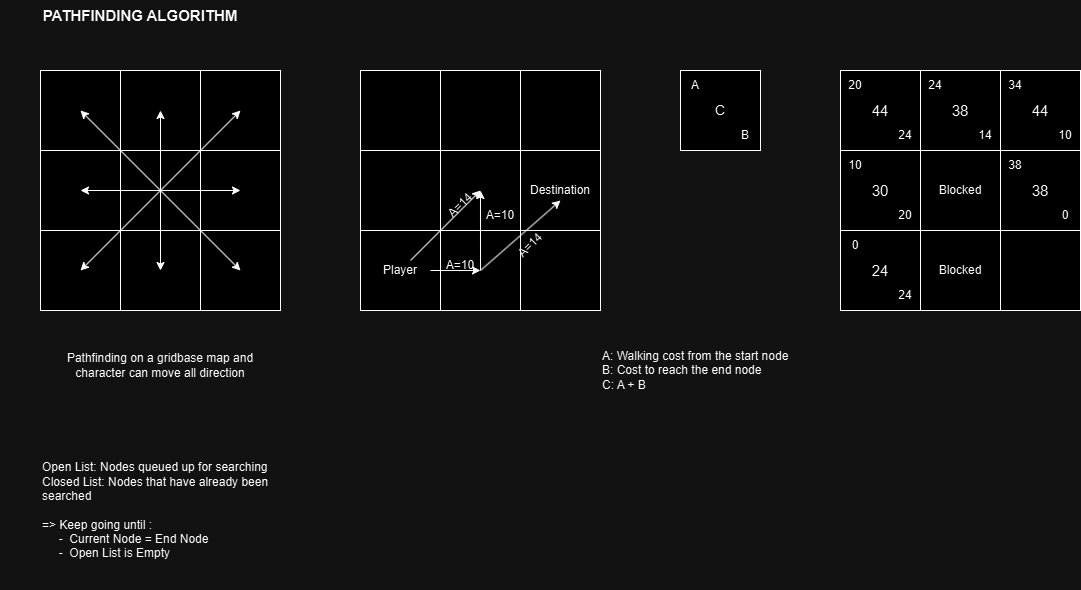

The diagram above was exported from draw.io. Its source (the exported page's mxGraphModel, read from the mxfile embedded in the PNG):
<mxGraphModel dx="1434" dy="738" grid="1" gridSize="10" guides="1" tooltips="1" connect="1" arrows="1" fold="1" page="1" pageScale="1" pageWidth="2339" pageHeight="3300" math="0" shadow="0">
  <root>
    <mxCell id="0" />
    <mxCell id="1" parent="0" />
    <mxCell id="u0sCaoaaft1LjA20pn6_-1" value="" style="whiteSpace=wrap;html=1;aspect=fixed;" parent="1" vertex="1">
      <mxGeometry x="80" y="80" width="80" height="80" as="geometry" />
    </mxCell>
    <mxCell id="u0sCaoaaft1LjA20pn6_-2" value="" style="whiteSpace=wrap;html=1;aspect=fixed;" parent="1" vertex="1">
      <mxGeometry x="160" y="80" width="80" height="80" as="geometry" />
    </mxCell>
    <mxCell id="u0sCaoaaft1LjA20pn6_-3" value="" style="whiteSpace=wrap;html=1;aspect=fixed;" parent="1" vertex="1">
      <mxGeometry x="240" y="80" width="80" height="80" as="geometry" />
    </mxCell>
    <mxCell id="u0sCaoaaft1LjA20pn6_-4" value="" style="whiteSpace=wrap;html=1;aspect=fixed;" parent="1" vertex="1">
      <mxGeometry x="240" y="160" width="80" height="80" as="geometry" />
    </mxCell>
    <mxCell id="u0sCaoaaft1LjA20pn6_-5" value="" style="whiteSpace=wrap;html=1;aspect=fixed;" parent="1" vertex="1">
      <mxGeometry x="160" y="160" width="80" height="80" as="geometry" />
    </mxCell>
    <mxCell id="u0sCaoaaft1LjA20pn6_-6" value="" style="whiteSpace=wrap;html=1;aspect=fixed;" parent="1" vertex="1">
      <mxGeometry x="80" y="160" width="80" height="80" as="geometry" />
    </mxCell>
    <mxCell id="u0sCaoaaft1LjA20pn6_-7" value="" style="whiteSpace=wrap;html=1;aspect=fixed;" parent="1" vertex="1">
      <mxGeometry x="80" y="240" width="80" height="80" as="geometry" />
    </mxCell>
    <mxCell id="u0sCaoaaft1LjA20pn6_-8" value="" style="whiteSpace=wrap;html=1;aspect=fixed;" parent="1" vertex="1">
      <mxGeometry x="160" y="240" width="80" height="80" as="geometry" />
    </mxCell>
    <mxCell id="u0sCaoaaft1LjA20pn6_-9" value="" style="whiteSpace=wrap;html=1;aspect=fixed;" parent="1" vertex="1">
      <mxGeometry x="240" y="240" width="80" height="80" as="geometry" />
    </mxCell>
    <mxCell id="u0sCaoaaft1LjA20pn6_-10" value="&lt;b&gt;&lt;font style=&quot;font-size: 15px;&quot;&gt;PATHFINDING ALGORITHM&lt;/font&gt;&lt;/b&gt;" style="text;html=1;align=center;verticalAlign=middle;whiteSpace=wrap;rounded=0;" parent="1" vertex="1">
      <mxGeometry x="40" y="10" width="280" height="30" as="geometry" />
    </mxCell>
    <mxCell id="u0sCaoaaft1LjA20pn6_-12" value="" style="endArrow=classic;html=1;rounded=0;" parent="1" edge="1">
      <mxGeometry width="50" height="50" relative="1" as="geometry">
        <mxPoint x="200" y="200" as="sourcePoint" />
        <mxPoint x="280" y="120" as="targetPoint" />
      </mxGeometry>
    </mxCell>
    <mxCell id="u0sCaoaaft1LjA20pn6_-13" value="" style="endArrow=classic;html=1;rounded=0;entryX=0.5;entryY=0.5;entryDx=0;entryDy=0;entryPerimeter=0;" parent="1" target="u0sCaoaaft1LjA20pn6_-2" edge="1">
      <mxGeometry width="50" height="50" relative="1" as="geometry">
        <mxPoint x="200" y="200" as="sourcePoint" />
        <mxPoint x="190" y="120" as="targetPoint" />
      </mxGeometry>
    </mxCell>
    <mxCell id="u0sCaoaaft1LjA20pn6_-14" value="" style="endArrow=classic;html=1;rounded=0;entryX=0.5;entryY=0.5;entryDx=0;entryDy=0;entryPerimeter=0;" parent="1" target="u0sCaoaaft1LjA20pn6_-1" edge="1">
      <mxGeometry width="50" height="50" relative="1" as="geometry">
        <mxPoint x="200" y="200" as="sourcePoint" />
        <mxPoint x="290" y="130" as="targetPoint" />
      </mxGeometry>
    </mxCell>
    <mxCell id="u0sCaoaaft1LjA20pn6_-15" value="" style="endArrow=classic;html=1;rounded=0;entryX=0.5;entryY=0.5;entryDx=0;entryDy=0;entryPerimeter=0;" parent="1" target="u0sCaoaaft1LjA20pn6_-8" edge="1">
      <mxGeometry width="50" height="50" relative="1" as="geometry">
        <mxPoint x="200" y="200" as="sourcePoint" />
        <mxPoint x="210" y="130" as="targetPoint" />
      </mxGeometry>
    </mxCell>
    <mxCell id="u0sCaoaaft1LjA20pn6_-16" value="" style="endArrow=classic;html=1;rounded=0;entryX=0.5;entryY=0.5;entryDx=0;entryDy=0;entryPerimeter=0;" parent="1" target="u0sCaoaaft1LjA20pn6_-4" edge="1">
      <mxGeometry width="50" height="50" relative="1" as="geometry">
        <mxPoint x="200" y="200" as="sourcePoint" />
        <mxPoint x="210" y="290" as="targetPoint" />
      </mxGeometry>
    </mxCell>
    <mxCell id="u0sCaoaaft1LjA20pn6_-17" value="" style="endArrow=classic;html=1;rounded=0;entryX=0.5;entryY=0.5;entryDx=0;entryDy=0;entryPerimeter=0;" parent="1" target="u0sCaoaaft1LjA20pn6_-9" edge="1">
      <mxGeometry width="50" height="50" relative="1" as="geometry">
        <mxPoint x="200" y="200" as="sourcePoint" />
        <mxPoint x="290" y="210" as="targetPoint" />
      </mxGeometry>
    </mxCell>
    <mxCell id="u0sCaoaaft1LjA20pn6_-18" value="" style="endArrow=classic;html=1;rounded=0;entryX=0.5;entryY=0.5;entryDx=0;entryDy=0;entryPerimeter=0;" parent="1" target="u0sCaoaaft1LjA20pn6_-7" edge="1">
      <mxGeometry width="50" height="50" relative="1" as="geometry">
        <mxPoint x="200" y="200" as="sourcePoint" />
        <mxPoint x="290" y="290" as="targetPoint" />
      </mxGeometry>
    </mxCell>
    <mxCell id="u0sCaoaaft1LjA20pn6_-19" value="" style="endArrow=classic;html=1;rounded=0;entryX=0.5;entryY=0.5;entryDx=0;entryDy=0;entryPerimeter=0;" parent="1" target="u0sCaoaaft1LjA20pn6_-6" edge="1">
      <mxGeometry width="50" height="50" relative="1" as="geometry">
        <mxPoint x="200" y="200" as="sourcePoint" />
        <mxPoint x="130" y="290" as="targetPoint" />
      </mxGeometry>
    </mxCell>
    <mxCell id="u0sCaoaaft1LjA20pn6_-20" value="Pathfinding on a gridbase map and character can move all direction" style="text;html=1;align=center;verticalAlign=middle;whiteSpace=wrap;rounded=0;" parent="1" vertex="1">
      <mxGeometry x="80" y="360" width="240" height="30" as="geometry" />
    </mxCell>
    <mxCell id="u0sCaoaaft1LjA20pn6_-21" value="" style="whiteSpace=wrap;html=1;aspect=fixed;" parent="1" vertex="1">
      <mxGeometry x="400" y="80" width="80" height="80" as="geometry" />
    </mxCell>
    <mxCell id="u0sCaoaaft1LjA20pn6_-22" value="" style="whiteSpace=wrap;html=1;aspect=fixed;" parent="1" vertex="1">
      <mxGeometry x="480" y="80" width="80" height="80" as="geometry" />
    </mxCell>
    <mxCell id="u0sCaoaaft1LjA20pn6_-23" value="" style="whiteSpace=wrap;html=1;aspect=fixed;" parent="1" vertex="1">
      <mxGeometry x="560" y="80" width="80" height="80" as="geometry" />
    </mxCell>
    <mxCell id="u0sCaoaaft1LjA20pn6_-24" value="" style="whiteSpace=wrap;html=1;aspect=fixed;" parent="1" vertex="1">
      <mxGeometry x="400" y="160" width="80" height="80" as="geometry" />
    </mxCell>
    <mxCell id="u0sCaoaaft1LjA20pn6_-25" value="" style="whiteSpace=wrap;html=1;aspect=fixed;" parent="1" vertex="1">
      <mxGeometry x="480" y="160" width="80" height="80" as="geometry" />
    </mxCell>
    <mxCell id="u0sCaoaaft1LjA20pn6_-26" value="Destination" style="whiteSpace=wrap;html=1;aspect=fixed;" parent="1" vertex="1">
      <mxGeometry x="560" y="160" width="80" height="80" as="geometry" />
    </mxCell>
    <mxCell id="u0sCaoaaft1LjA20pn6_-27" value="Player" style="whiteSpace=wrap;html=1;aspect=fixed;" parent="1" vertex="1">
      <mxGeometry x="400" y="240" width="80" height="80" as="geometry" />
    </mxCell>
    <mxCell id="u0sCaoaaft1LjA20pn6_-28" value="" style="whiteSpace=wrap;html=1;aspect=fixed;" parent="1" vertex="1">
      <mxGeometry x="480" y="240" width="80" height="80" as="geometry" />
    </mxCell>
    <mxCell id="u0sCaoaaft1LjA20pn6_-29" value="" style="whiteSpace=wrap;html=1;aspect=fixed;" parent="1" vertex="1">
      <mxGeometry x="560" y="240" width="80" height="80" as="geometry" />
    </mxCell>
    <mxCell id="u0sCaoaaft1LjA20pn6_-30" value="" style="endArrow=classic;html=1;rounded=0;entryX=0.5;entryY=0.5;entryDx=0;entryDy=0;entryPerimeter=0;" parent="1" target="u0sCaoaaft1LjA20pn6_-25" edge="1">
      <mxGeometry width="50" height="50" relative="1" as="geometry">
        <mxPoint x="450" y="270" as="sourcePoint" />
        <mxPoint x="510" y="210" as="targetPoint" />
      </mxGeometry>
    </mxCell>
    <mxCell id="u0sCaoaaft1LjA20pn6_-31" value="" style="endArrow=classic;html=1;rounded=0;entryX=0.5;entryY=0.5;entryDx=0;entryDy=0;entryPerimeter=0;" parent="1" target="u0sCaoaaft1LjA20pn6_-28" edge="1">
      <mxGeometry width="50" height="50" relative="1" as="geometry">
        <mxPoint x="470" y="280" as="sourcePoint" />
        <mxPoint x="500" y="230" as="targetPoint" />
      </mxGeometry>
    </mxCell>
    <mxCell id="u0sCaoaaft1LjA20pn6_-32" value="A=10" style="text;html=1;align=center;verticalAlign=middle;whiteSpace=wrap;rounded=0;" parent="1" vertex="1">
      <mxGeometry x="470" y="260" width="60" height="30" as="geometry" />
    </mxCell>
    <mxCell id="u0sCaoaaft1LjA20pn6_-33" value="A=14" style="text;html=1;align=center;verticalAlign=middle;whiteSpace=wrap;rounded=0;rotation=-45;" parent="1" vertex="1">
      <mxGeometry x="470" y="200" width="60" height="30" as="geometry" />
    </mxCell>
    <mxCell id="u0sCaoaaft1LjA20pn6_-34" value="A: Walking cost from the start node&lt;div&gt;B: Cost to reach the end node&lt;/div&gt;&lt;div&gt;C: A + B&lt;/div&gt;" style="text;html=1;align=left;verticalAlign=middle;whiteSpace=wrap;rounded=0;" parent="1" vertex="1">
      <mxGeometry x="640" y="360" width="240" height="40" as="geometry" />
    </mxCell>
    <mxCell id="u0sCaoaaft1LjA20pn6_-36" value="" style="endArrow=classic;html=1;rounded=0;entryX=0.912;entryY=0.618;entryDx=0;entryDy=0;entryPerimeter=0;" parent="1" target="u0sCaoaaft1LjA20pn6_-33" edge="1">
      <mxGeometry width="50" height="50" relative="1" as="geometry">
        <mxPoint x="520" y="280" as="sourcePoint" />
        <mxPoint x="570" y="230" as="targetPoint" />
      </mxGeometry>
    </mxCell>
    <mxCell id="u0sCaoaaft1LjA20pn6_-37" value="A=10" style="text;html=1;align=center;verticalAlign=middle;whiteSpace=wrap;rounded=0;" parent="1" vertex="1">
      <mxGeometry x="510" y="210" width="60" height="30" as="geometry" />
    </mxCell>
    <mxCell id="u0sCaoaaft1LjA20pn6_-38" value="" style="endArrow=classic;html=1;rounded=0;entryX=0.5;entryY=0.625;entryDx=0;entryDy=0;entryPerimeter=0;" parent="1" target="u0sCaoaaft1LjA20pn6_-26" edge="1">
      <mxGeometry width="50" height="50" relative="1" as="geometry">
        <mxPoint x="520" y="280" as="sourcePoint" />
        <mxPoint x="600" y="260" as="targetPoint" />
      </mxGeometry>
    </mxCell>
    <mxCell id="u0sCaoaaft1LjA20pn6_-39" value="A=14" style="text;html=1;align=center;verticalAlign=middle;whiteSpace=wrap;rounded=0;rotation=-45;" parent="1" vertex="1">
      <mxGeometry x="540" y="240" width="60" height="30" as="geometry" />
    </mxCell>
    <mxCell id="u0sCaoaaft1LjA20pn6_-40" value="&lt;font style=&quot;font-size: 15px;&quot;&gt;44&lt;/font&gt;" style="whiteSpace=wrap;html=1;aspect=fixed;" parent="1" vertex="1">
      <mxGeometry x="880" y="80" width="80" height="80" as="geometry" />
    </mxCell>
    <mxCell id="u0sCaoaaft1LjA20pn6_-41" value="&lt;font style=&quot;font-size: 15px;&quot;&gt;38&lt;/font&gt;" style="whiteSpace=wrap;html=1;aspect=fixed;" parent="1" vertex="1">
      <mxGeometry x="960" y="80" width="80" height="80" as="geometry" />
    </mxCell>
    <mxCell id="u0sCaoaaft1LjA20pn6_-42" value="&lt;font style=&quot;font-size: 15px;&quot;&gt;44&lt;/font&gt;" style="whiteSpace=wrap;html=1;aspect=fixed;" parent="1" vertex="1">
      <mxGeometry x="1040" y="80" width="80" height="80" as="geometry" />
    </mxCell>
    <mxCell id="u0sCaoaaft1LjA20pn6_-43" value="&lt;font style=&quot;font-size: 15px;&quot;&gt;30&lt;/font&gt;" style="whiteSpace=wrap;html=1;aspect=fixed;" parent="1" vertex="1">
      <mxGeometry x="880" y="160" width="80" height="80" as="geometry" />
    </mxCell>
    <mxCell id="u0sCaoaaft1LjA20pn6_-44" value="Blocked" style="whiteSpace=wrap;html=1;aspect=fixed;" parent="1" vertex="1">
      <mxGeometry x="960" y="160" width="80" height="80" as="geometry" />
    </mxCell>
    <mxCell id="u0sCaoaaft1LjA20pn6_-45" value="&lt;font style=&quot;font-size: 15px;&quot;&gt;38&lt;/font&gt;" style="whiteSpace=wrap;html=1;aspect=fixed;" parent="1" vertex="1">
      <mxGeometry x="1040" y="160" width="80" height="80" as="geometry" />
    </mxCell>
    <mxCell id="u0sCaoaaft1LjA20pn6_-46" value="&lt;font style=&quot;font-size: 15px;&quot;&gt;24&lt;/font&gt;" style="whiteSpace=wrap;html=1;aspect=fixed;" parent="1" vertex="1">
      <mxGeometry x="880" y="240" width="80" height="80" as="geometry" />
    </mxCell>
    <mxCell id="u0sCaoaaft1LjA20pn6_-47" value="Blocked" style="whiteSpace=wrap;html=1;aspect=fixed;" parent="1" vertex="1">
      <mxGeometry x="960" y="240" width="80" height="80" as="geometry" />
    </mxCell>
    <mxCell id="u0sCaoaaft1LjA20pn6_-48" value="" style="whiteSpace=wrap;html=1;aspect=fixed;" parent="1" vertex="1">
      <mxGeometry x="1040" y="240" width="80" height="80" as="geometry" />
    </mxCell>
    <mxCell id="u0sCaoaaft1LjA20pn6_-49" value="&lt;font style=&quot;font-size: 14px;&quot;&gt;C&lt;/font&gt;" style="whiteSpace=wrap;html=1;aspect=fixed;" parent="1" vertex="1">
      <mxGeometry x="720" y="80" width="80" height="80" as="geometry" />
    </mxCell>
    <mxCell id="u0sCaoaaft1LjA20pn6_-50" value="A" style="text;html=1;align=center;verticalAlign=middle;whiteSpace=wrap;rounded=0;" parent="1" vertex="1">
      <mxGeometry x="720" y="80" width="30" height="30" as="geometry" />
    </mxCell>
    <mxCell id="u0sCaoaaft1LjA20pn6_-51" value="B" style="text;html=1;align=center;verticalAlign=middle;whiteSpace=wrap;rounded=0;" parent="1" vertex="1">
      <mxGeometry x="770" y="130" width="30" height="30" as="geometry" />
    </mxCell>
    <mxCell id="u0sCaoaaft1LjA20pn6_-52" value="20" style="text;html=1;align=center;verticalAlign=middle;whiteSpace=wrap;rounded=0;" parent="1" vertex="1">
      <mxGeometry x="880" y="80" width="30" height="30" as="geometry" />
    </mxCell>
    <mxCell id="u0sCaoaaft1LjA20pn6_-53" value="24" style="text;html=1;align=center;verticalAlign=middle;whiteSpace=wrap;rounded=0;" parent="1" vertex="1">
      <mxGeometry x="960" y="80" width="30" height="30" as="geometry" />
    </mxCell>
    <mxCell id="u0sCaoaaft1LjA20pn6_-54" value="10" style="text;html=1;align=center;verticalAlign=middle;whiteSpace=wrap;rounded=0;" parent="1" vertex="1">
      <mxGeometry x="880" y="160" width="30" height="30" as="geometry" />
    </mxCell>
    <mxCell id="u0sCaoaaft1LjA20pn6_-55" value="0" style="text;html=1;align=center;verticalAlign=middle;whiteSpace=wrap;rounded=0;" parent="1" vertex="1">
      <mxGeometry x="880" y="240" width="30" height="30" as="geometry" />
    </mxCell>
    <mxCell id="u0sCaoaaft1LjA20pn6_-56" value="34" style="text;html=1;align=center;verticalAlign=middle;whiteSpace=wrap;rounded=0;" parent="1" vertex="1">
      <mxGeometry x="1040" y="80" width="30" height="30" as="geometry" />
    </mxCell>
    <mxCell id="u0sCaoaaft1LjA20pn6_-57" value="38" style="text;html=1;align=center;verticalAlign=middle;whiteSpace=wrap;rounded=0;" parent="1" vertex="1">
      <mxGeometry x="1040" y="160" width="30" height="30" as="geometry" />
    </mxCell>
    <mxCell id="u0sCaoaaft1LjA20pn6_-58" value="24" style="text;html=1;align=center;verticalAlign=middle;whiteSpace=wrap;rounded=0;" parent="1" vertex="1">
      <mxGeometry x="930" y="130" width="30" height="30" as="geometry" />
    </mxCell>
    <mxCell id="u0sCaoaaft1LjA20pn6_-59" value="14" style="text;html=1;align=center;verticalAlign=middle;whiteSpace=wrap;rounded=0;" parent="1" vertex="1">
      <mxGeometry x="1010" y="130" width="30" height="30" as="geometry" />
    </mxCell>
    <mxCell id="u0sCaoaaft1LjA20pn6_-60" value="10" style="text;html=1;align=center;verticalAlign=middle;whiteSpace=wrap;rounded=0;" parent="1" vertex="1">
      <mxGeometry x="1090" y="130" width="30" height="30" as="geometry" />
    </mxCell>
    <mxCell id="u0sCaoaaft1LjA20pn6_-61" value="0" style="text;html=1;align=center;verticalAlign=middle;whiteSpace=wrap;rounded=0;" parent="1" vertex="1">
      <mxGeometry x="1090" y="210" width="30" height="30" as="geometry" />
    </mxCell>
    <mxCell id="u0sCaoaaft1LjA20pn6_-62" value="20" style="text;html=1;align=center;verticalAlign=middle;whiteSpace=wrap;rounded=0;" parent="1" vertex="1">
      <mxGeometry x="930" y="210" width="30" height="30" as="geometry" />
    </mxCell>
    <mxCell id="u0sCaoaaft1LjA20pn6_-63" value="24" style="text;html=1;align=center;verticalAlign=middle;whiteSpace=wrap;rounded=0;" parent="1" vertex="1">
      <mxGeometry x="930" y="290" width="30" height="30" as="geometry" />
    </mxCell>
    <mxCell id="u0sCaoaaft1LjA20pn6_-64" value="Open List: Nodes queued up for searching&lt;div&gt;Closed List: Nodes that have already been searched&amp;nbsp;&lt;/div&gt;&lt;div&gt;&lt;br&gt;&lt;/div&gt;&lt;div&gt;=&amp;gt; Keep going until :&lt;/div&gt;&lt;div&gt;&amp;nbsp; &amp;nbsp; &amp;nbsp;-&amp;nbsp; Current Node = End Node&lt;/div&gt;&lt;div&gt;&amp;nbsp; &amp;nbsp; &amp;nbsp;-&amp;nbsp; Open List is Empty&lt;/div&gt;" style="text;html=1;align=left;verticalAlign=middle;whiteSpace=wrap;rounded=0;" parent="1" vertex="1">
      <mxGeometry x="80" y="440" width="240" height="160" as="geometry" />
    </mxCell>
  </root>
</mxGraphModel>